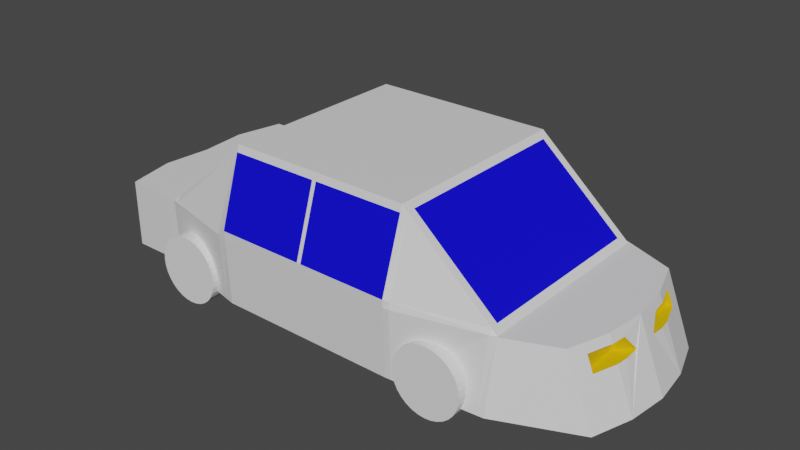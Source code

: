 # Source: Car.blend  (saved by Blender 3.3.6; exported with 4.5.12 LTS)
import bpy
from mathutils import Matrix  # noqa: F401  (used for matrix-valued properties, if any)

bpy.ops.wm.read_factory_settings(use_empty=True)
scene = bpy.context.scene
scene.name = 'Scene'

# ---- collections
col_collection = bpy.data.collections.new('Collection'); scene.collection.children.link(col_collection)

# ---- materials (node trees are filled in below, after node groups)
mat_material_001 = bpy.data.materials.new('Material.001')
mat_material_001.use_transparent_shadow = False
mat_material_002 = bpy.data.materials.new('Material.002')
mat_material_002.use_transparent_shadow = False
mat_material_004 = bpy.data.materials.new('Material.004')
mat_material_004.use_transparent_shadow = False
mat_material_003 = bpy.data.materials.new('Material.003')
mat_material_003.use_transparent_shadow = False

# ---- material node trees
mat_material_001.use_nodes = True; mat_material_001.node_tree.nodes.clear()
_N = mat_material_001.node_tree.nodes; _L = mat_material_001.node_tree.links
n0 = _N.new('ShaderNodeBsdfPrincipled'); n0.name = 'Principled BSDF'; n0.location = (10, 300)
n0.distribution = 'GGX'
n0.subsurface_method = 'RANDOM_WALK_SKIN'
n0.inputs[3].default_value = 1.45
n0.inputs[27].default_value = (0.0, 0.0, 0.0, 1.0)
n0.inputs[28].default_value = 1.0
n1 = _N.new('ShaderNodeOutputMaterial'); n1.name = 'Material Output'; n1.location = (300, 300)
_L.new(n0.outputs[0], n1.inputs[0])
n1.is_active_output = True
mat_material_002.use_nodes = True; mat_material_002.node_tree.nodes.clear()
_N = mat_material_002.node_tree.nodes; _L = mat_material_002.node_tree.links
n0 = _N.new('ShaderNodeBsdfPrincipled'); n0.name = 'Principled BSDF'; n0.location = (10, 300)
n0.distribution = 'GGX'
n0.subsurface_method = 'RANDOM_WALK_SKIN'
n0.inputs[0].default_value = (0.001496, 0.0, 0.8, 1.0)
n0.inputs[3].default_value = 1.45
n0.inputs[27].default_value = (0.0, 0.0, 0.0, 1.0)
n0.inputs[28].default_value = 1.0
n1 = _N.new('ShaderNodeOutputMaterial'); n1.name = 'Material Output'; n1.location = (300, 300)
_L.new(n0.outputs[0], n1.inputs[0])
n1.is_active_output = True
mat_material_004.use_nodes = True; mat_material_004.node_tree.nodes.clear()
_N = mat_material_004.node_tree.nodes; _L = mat_material_004.node_tree.links
n0 = _N.new('ShaderNodeBsdfPrincipled'); n0.name = 'Principled BSDF'; n0.location = (10, 300)
n0.distribution = 'GGX'
n0.subsurface_method = 'RANDOM_WALK_SKIN'
n0.inputs[0].default_value = (0.8, 0.5128, 0.0, 1.0)
n0.inputs[3].default_value = 1.45
n0.inputs[27].default_value = (0.0, 0.0, 0.0, 1.0)
n0.inputs[28].default_value = 1.0
n1 = _N.new('ShaderNodeOutputMaterial'); n1.name = 'Material Output'; n1.location = (300, 300)
_L.new(n0.outputs[0], n1.inputs[0])
n1.is_active_output = True
mat_material_003.use_nodes = True; mat_material_003.node_tree.nodes.clear()
_N = mat_material_003.node_tree.nodes; _L = mat_material_003.node_tree.links
n0 = _N.new('ShaderNodeBsdfPrincipled'); n0.name = 'Principled BSDF'; n0.location = (10, 300)
n0.distribution = 'GGX'
n0.subsurface_method = 'RANDOM_WALK_SKIN'
n0.inputs[0].default_value = (0.8, 0.01153, 0.0, 1.0)
n0.inputs[3].default_value = 1.45
n0.inputs[27].default_value = (0.0, 0.0, 0.0, 1.0)
n0.inputs[28].default_value = 1.0
n1 = _N.new('ShaderNodeOutputMaterial'); n1.name = 'Material Output'; n1.location = (300, 300)
_L.new(n0.outputs[0], n1.inputs[0])
n1.is_active_output = True

# ---- world
world_world = bpy.data.worlds.new('World'); scene.world = world_world
world_world.use_nodes = True; world_world.node_tree.nodes.clear()
_N = world_world.node_tree.nodes; _L = world_world.node_tree.links
n0 = _N.new('ShaderNodeOutputWorld'); n0.name = 'World Output'; n0.location = (300, 300)
n1 = _N.new('ShaderNodeBackground'); n1.name = 'Background'; n1.location = (10, 300)
n1.inputs[0].default_value = (0.05088, 0.05088, 0.05088, 1.0)
_L.new(n1.outputs[0], n0.inputs[0])
n0.is_active_output = True
world_world.color = (0.05088, 0.05088, 0.05088)
world_world.use_sun_shadow = False
world_world.sun_shadow_jitter_overblur = 0.0

# ---- meshes
me_cube_001 = bpy.data.meshes.new('Cube.001')
me_cube_001.from_pydata([(-1.761, 2.515, 3.414), (2.698, 0.6315, 0.2842), (-7.156, 2.515, 3.414), (2.698, 0.6315, 0.7439), (2.698, 1.626, 0.2842), (-9.917, 2.515, -1.0), (2.698, 1.626, 0.7439), (-9.917, 2.515, 1.0), (-7.156, 3.059, -1.0), (3.158, 0.6315, 0.2842), (-1.761, 3.059, -1.0), (1.0, 2.878, -1.0), (1.0, 2.515, 1.0), (-9.917, 0.0, -1.0), (-9.917, 0.0, 1.0), (1.0, 0.0, -1.0), (1.0, 0.0, 1.0), (-7.156, 0.0, 3.414), (-1.761, 0.0, 3.414), (-1.761, 0.0, -1.0), (-7.156, 0.0, -1.0), (-11.72, 0.0, 1.0), (-11.72, 2.515, 1.0), (-11.72, 2.515, -1.0), (2.454, 2.034, 1.0), (3.248, 2.034, -1.0), (3.766, 0.0, -1.0), (-11.91, 0.0, -1.0), (2.972, 0.0, 1.0), (-9.917, 2.572, 1.0), (1.0, 2.553, 1.0), (-7.156, 3.131, 0.9953), (-1.761, 3.131, 0.9953), (-11.91, 0.0, 1.0), (-9.917, 1.258, 1.0), (1.0, 1.58, -1.0), (-9.917, 1.258, -1.0), (1.0, 2.316, 1.0), (-7.156, 1.53, -1.0), (-1.761, 1.53, -1.0), (-1.761, 2.316, 3.414), (-7.156, 1.258, 3.414), (-11.72, 1.258, 1.0), (3.627, 1.017, -1.0), (-12.04, 1.258, -1.0), (2.713, 1.017, 1.0), (2.834, 1.017, 1.0), (-12.04, 1.258, 1.0), (-7.426, 3.006, -1.0), (-7.426, 2.515, 3.178), (-7.426, 0.0, 3.178), (-7.426, 0.0, -1.0), (-7.426, 3.103, 1.0), (-7.426, 2.306, 3.178), (-7.426, 1.503, -1.0), (-9.716, 2.555, -1.0), (-9.716, 0.0, -1.0), (-9.716, 1.277, -1.0), (-9.716, 2.515, 1.176), (-9.716, 0.0, 1.176), (-9.716, 2.615, 1.0), (-9.716, 2.306, 1.176), (-1.589, 0.0, -1.0), (-1.589, 2.515, 3.263), (-1.589, 3.048, -1.0), (-1.589, 0.0, 3.263), (-1.589, 3.122, 1.0), (-1.589, 1.533, -1.0), (-1.589, 2.316, 3.263), (0.8198, 2.515, 1.158), (0.8198, 0.0, 1.158), (0.8198, 2.592, 1.0), (0.8198, 2.316, 1.158), (0.8198, 0.0, -1.0), (0.8198, 2.89, -1.0), (0.8198, 1.577, -1.0), (-4.399, 0.0, -1.0), (-4.519, 0.0, -1.0), (-4.519, 0.0, 3.414), (-4.399, 0.0, 3.414), (-4.519, 2.515, 3.414), (-4.399, 2.515, 3.414), (-4.399, 3.059, -1.0), (-4.519, 3.059, -1.0), (-4.519, 3.131, 0.9953), (-4.399, 3.131, 0.9953), (-4.399, 1.53, -1.0), (-4.519, 1.53, -1.0), (-4.519, 1.61, 3.414), (-4.399, 1.963, 3.414), (-9.917, 2.52, 1.0), (1.0, 2.518, 1.0), (-7.156, 2.569, 3.212), (-1.761, 2.569, 3.212), (-11.77, 0.0, 1.0), (2.723, 1.017, 1.0), (-11.75, 1.258, 1.0), (-7.426, 2.564, 2.996), (-9.716, 2.524, 1.161), (-1.589, 2.566, 3.074), (0.8198, 2.522, 1.144), (-4.519, 2.569, 3.212), (-4.399, 2.569, 3.212), (-9.917, 2.567, 1.0), (1.0, 2.55, 1.0), (-7.156, 3.135, 1.209), (-1.761, 3.135, 1.209), (-11.86, 0.0, 1.0), (2.823, 1.017, 1.0), (-12.01, 1.258, 1.0), (-7.426, 3.053, 1.184), (-9.716, 2.607, 1.015), (-1.589, 3.071, 1.191), (0.8198, 2.586, 1.013), (-4.519, 3.135, 1.209), (-4.399, 3.135, 1.209), (3.158, 0.7229, 0.2842), (2.988, 0.6315, 0.7439), (3.158, 0.3366, 0.3156), (3.118, 1.017, 0.2842), (2.935, 1.017, 0.7439), (2.708, 1.626, 0.7439), (2.89, 1.626, 0.2842)], [], [(100, 69, 12, 91), (54, 38, 20, 51), (68, 40, 18, 65), (88, 41, 17, 78), (86, 39, 19, 76), (61, 34, 14, 59), (75, 35, 15, 73), (36, 13, 27, 44), (97, 49, 2, 92), (102, 81, 0, 93), (96, 42, 22), (95, 45, 28), (91, 12, 24), (37, 16, 28, 45), (34, 7, 22, 42), (35, 11, 25, 43), (29, 5, 23, 22), (22, 103, 29), (11, 30, 24, 25), (120, 46, 28, 26, 43, 119, 116, 118, 117), (44, 47, 22, 23), (82, 85, 32, 10), (48, 52, 31, 8), (74, 71, 30, 11), (27, 33, 47, 44), (119, 43, 25, 24, 46, 120, 121, 122), (15, 35, 43, 26), (14, 34, 42, 21), (12, 37, 45, 24), (24, 45, 95), (94, 21, 42, 96), (5, 36, 44, 23), (74, 11, 35, 75), (58, 7, 34, 61), (82, 10, 39, 86), (80, 2, 41, 88), (63, 0, 40, 68), (48, 8, 38, 54), (55, 48, 54, 57), (2, 49, 53, 41), (55, 60, 52, 48), (98, 58, 49, 97), (41, 53, 50, 17), (57, 54, 51, 56), (36, 57, 56, 13), (90, 7, 58, 98), (5, 29, 60, 55), (5, 55, 57, 36), (49, 58, 61, 53), (53, 61, 59, 50), (69, 63, 68, 72), (10, 64, 67, 39), (10, 32, 66, 64), (39, 67, 62, 19), (72, 68, 65, 70), (93, 0, 63, 99), (37, 72, 70, 16), (12, 69, 72, 37), (64, 74, 75, 67), (64, 66, 71, 74), (67, 75, 73, 62), (99, 63, 69, 100), (0, 81, 89, 40), (81, 80, 88, 89), (8, 83, 87, 38), (83, 82, 86, 87), (8, 31, 84, 83), (83, 84, 85, 82), (92, 2, 80, 101), (101, 80, 81, 102), (38, 87, 77, 20), (87, 86, 76, 77), (40, 89, 79, 18), (89, 88, 78, 79), (114, 101, 102, 115), (105, 92, 101, 114), (112, 99, 100, 113), (106, 93, 99, 112), (103, 90, 98, 111), (111, 98, 97, 110), (107, 94, 96, 109), (24, 95, 108), (22, 7, 90), (104, 91, 24), (108, 95, 28), (109, 96, 22), (115, 102, 93, 106), (110, 97, 92, 105), (113, 100, 91, 104), (71, 113, 104, 30), (52, 110, 105, 31), (85, 115, 106, 32), (47, 109, 22), (46, 108, 28), (30, 104, 24), (24, 108, 46), (33, 107, 109, 47), (60, 111, 110, 52), (29, 103, 111, 60), (32, 106, 112, 66), (66, 112, 113, 71), (31, 105, 114, 84), (84, 114, 115, 85), (22, 90, 103), (3, 1, 4, 6), (121, 6, 4, 122), (118, 116, 9), (3, 117, 118, 9, 1), (122, 4, 1, 9, 116, 119), (120, 117, 3, 6, 121)])
me_cube_001.polygons.foreach_set('material_index', [0, 0, 0, 0, 0, 0, 0, 0, 0, 0, 0, 0, 0, 0, 0, 0, 0, 0, 0, 0, 0, 0, 0, 0, 0, 0, 0, 0, 0, 0, 0, 0, 0, 0, 0, 0, 0, 0, 0, 0, 0, 0, 0, 0, 0, 0, 0, 0, 0, 1, 0, 0, 0, 0, 1, 0, 0, 0, 0, 0, 0, 0, 0, 0, 0, 0, 0, 0, 0, 0, 0, 0, 0, 0, 0, 1, 0, 0, 0, 0, 0, 0, 0, 0, 0, 0, 1, 0, 0, 0, 0, 0, 0, 0, 0, 0, 0, 0, 0, 0, 0, 0, 0, 0, 2, 2, 2, 2, 2, 2])
_uv = me_cube_001.uv_layers.new(name='UVMap')
_uv.uv.foreach_set('vector', [0.6243, 0.4946, 0.625, 0.4946, 0.625, 0.5, 0.625, 0.5, 0.2002, 0.5625, 0.2083, 0.5625, 0.2083, 0.625, 0.2002, 0.625, 0.7031, 0.5625, 0.7083, 0.5625, 0.7083, 0.625, 0.7031, 0.625, 0.7639, 0.5625, 0.7917, 0.5625, 0.7917, 0.625, 0.7639, 0.625, 0.2639, 0.5625, 0.2917, 0.5625, 0.2917, 0.625, 0.2639, 0.625, 0.8689, 0.5625, 0.875, 0.5625, 0.875, 0.625, 0.8689, 0.625, 0.3696, 0.5625, 0.375, 0.5625, 0.375, 0.625, 0.3696, 0.625, 0.125, 0.5625, 0.125, 0.625, 0.125, 0.625, 0.125, 0.5625, 0.6147, 0.3252, 0.625, 0.3252, 0.625, 0.3333, 0.6136, 0.3333, 0.6136, 0.3889, 0.625, 0.3889, 0.625, 0.4167, 0.6136, 0.4167, 0.625, 0.1875, 0.625, 0.1875, 0.625, 0.25, 0.625, 0.5625, 0.625, 0.5625, 0.625, 0.625, 0.625, 0.5, 0.625, 0.5, 0.625, 0.5, 0.625, 0.5625, 0.625, 0.625, 0.625, 0.625, 0.625, 0.5625, 0.875, 0.5625, 0.875, 0.5, 0.875, 0.5, 0.875, 0.5625, 0.375, 0.5625, 0.375, 0.5, 0.375, 0.5, 0.375, 0.5625, 0.625, 0.25, 0.375, 0.25, 0.375, 0.25, 0.625, 0.25, 0.625, 0.25, 0.625, 0.25, 0.625, 0.25, 0.375, 0.5, 0.625, 0.5, 0.625, 0.5, 0.375, 0.5, 0.593, 0.5625, 0.625, 0.5625, 0.625, 0.625, 0.375, 0.625, 0.375, 0.5625, 0.5355, 0.5625, 0.5355, 0.5806, 0.5395, 0.5862, 0.593, 0.5862, 0.375, 0.1875, 0.625, 0.1875, 0.625, 0.25, 0.375, 0.25, 0.375, 0.3889, 0.4883, 0.3889, 0.4883, 0.4167, 0.375, 0.4167, 0.375, 0.3252, 0.5016, 0.3252, 0.4883, 0.3333, 0.375, 0.3333, 0.375, 0.4946, 0.6161, 0.4946, 0.625, 0.5, 0.375, 0.5, 0.375, 0.125, 0.625, 0.125, 0.625, 0.1875, 0.375, 0.1875, 0.5355, 0.5625, 0.375, 0.5625, 0.375, 0.5, 0.625, 0.5, 0.625, 0.5625, 0.593, 0.5625, 0.593, 0.5251, 0.5355, 0.5251, 0.375, 0.625, 0.375, 0.5625, 0.375, 0.5625, 0.375, 0.625, 0.875, 0.625, 0.875, 0.5625, 0.875, 0.5625, 0.875, 0.625, 0.625, 0.5, 0.625, 0.5625, 0.625, 0.5625, 0.625, 0.5, 0.625, 0.5, 0.625, 0.5, 0.625, 0.5, 0.625, 0.125, 0.625, 0.125, 0.625, 0.1875, 0.625, 0.1875, 0.125, 0.5, 0.125, 0.5625, 0.125, 0.5625, 0.125, 0.5, 0.3696, 0.5, 0.375, 0.5, 0.375, 0.5625, 0.3696, 0.5625, 0.8689, 0.5, 0.875, 0.5, 0.875, 0.5625, 0.8689, 0.5625, 0.2639, 0.5, 0.2917, 0.5, 0.2917, 0.5625, 0.2639, 0.5625, 0.7639, 0.5, 0.7917, 0.5, 0.7917, 0.5625, 0.7639, 0.5625, 0.7031, 0.5, 0.7083, 0.5, 0.7083, 0.5625, 0.7031, 0.5625, 0.2002, 0.5, 0.2083, 0.5, 0.2083, 0.5625, 0.2002, 0.5625, 0.1311, 0.5, 0.2002, 0.5, 0.2002, 0.5625, 0.1311, 0.5625, 0.7917, 0.5, 0.7998, 0.5, 0.7998, 0.5625, 0.7917, 0.5625, 0.375, 0.2561, 0.615, 0.2561, 0.5016, 0.3252, 0.375, 0.3252, 0.6242, 0.2561, 0.625, 0.2561, 0.625, 0.3252, 0.6147, 0.3252, 0.7917, 0.5625, 0.7998, 0.5625, 0.7998, 0.625, 0.7917, 0.625, 0.1311, 0.5625, 0.2002, 0.5625, 0.2002, 0.625, 0.1311, 0.625, 0.125, 0.5625, 0.1311, 0.5625, 0.1311, 0.625, 0.125, 0.625, 0.625, 0.25, 0.625, 0.25, 0.625, 0.2561, 0.6242, 0.2561, 0.375, 0.25, 0.625, 0.25, 0.615, 0.2561, 0.375, 0.2561, 0.125, 0.5, 0.1311, 0.5, 0.1311, 0.5625, 0.125, 0.5625, 0.7998, 0.5, 0.8689, 0.5, 0.8689, 0.5625, 0.7998, 0.5625, 0.7998, 0.5625, 0.8689, 0.5625, 0.8689, 0.625, 0.7998, 0.625, 0.6304, 0.5, 0.7031, 0.5, 0.7031, 0.5625, 0.6304, 0.5625, 0.2917, 0.5, 0.2969, 0.5, 0.2969, 0.5625, 0.2917, 0.5625, 0.375, 0.4167, 0.4883, 0.4167, 0.4968, 0.4219, 0.375, 0.4219, 0.2917, 0.5625, 0.2969, 0.5625, 0.2969, 0.625, 0.2917, 0.625, 0.6304, 0.5625, 0.7031, 0.5625, 0.7031, 0.625, 0.6304, 0.625, 0.6136, 0.4167, 0.625, 0.4167, 0.625, 0.4219, 0.6143, 0.4219, 0.625, 0.5625, 0.6304, 0.5625, 0.6304, 0.625, 0.625, 0.625, 0.625, 0.5, 0.6304, 0.5, 0.6304, 0.5625, 0.625, 0.5625, 0.2969, 0.5, 0.3696, 0.5, 0.3696, 0.5625, 0.2969, 0.5625, 0.375, 0.4219, 0.4968, 0.4219, 0.6161, 0.4946, 0.375, 0.4946, 0.2969, 0.5625, 0.3696, 0.5625, 0.3696, 0.625, 0.2969, 0.625, 0.6143, 0.4219, 0.625, 0.4219, 0.625, 0.4946, 0.6243, 0.4946, 0.7083, 0.5, 0.7361, 0.5, 0.7361, 0.5625, 0.7083, 0.5625, 0.7361, 0.5, 0.7639, 0.5, 0.7639, 0.5625, 0.7361, 0.5625, 0.2083, 0.5, 0.2361, 0.5, 0.2361, 0.5625, 0.2083, 0.5625, 0.2361, 0.5, 0.2639, 0.5, 0.2639, 0.5625, 0.2361, 0.5625, 0.375, 0.3333, 0.4883, 0.3333, 0.4883, 0.3611, 0.375, 0.3611, 0.375, 0.3611, 0.4883, 0.3611, 0.4883, 0.3889, 0.375, 0.3889, 0.6136, 0.3333, 0.625, 0.3333, 0.625, 0.3611, 0.6136, 0.3611, 0.6136, 0.3611, 0.625, 0.3611, 0.625, 0.3889, 0.6136, 0.3889, 0.2083, 0.5625, 0.2361, 0.5625, 0.2361, 0.625, 0.2083, 0.625, 0.2361, 0.5625, 0.2639, 0.5625, 0.2639, 0.625, 0.2361, 0.625, 0.7083, 0.5625, 0.7361, 0.5625, 0.7361, 0.625, 0.7083, 0.625, 0.7361, 0.5625, 0.7639, 0.5625, 0.7639, 0.625, 0.7361, 0.625, 0.4998, 0.3611, 0.6136, 0.3611, 0.6136, 0.3889, 0.4998, 0.3889, 0.4998, 0.3333, 0.6136, 0.3333, 0.6136, 0.3611, 0.4998, 0.3611, 0.5076, 0.4219, 0.6143, 0.4219, 0.6243, 0.4946, 0.6168, 0.4946, 0.4998, 0.4167, 0.6136, 0.4167, 0.6143, 0.4219, 0.5076, 0.4219, 0.625, 0.25, 0.625, 0.25, 0.6242, 0.2561, 0.6159, 0.2561, 0.6159, 0.2561, 0.6242, 0.2561, 0.6147, 0.3252, 0.512, 0.3252, 0.625, 0.125, 0.625, 0.125, 0.625, 0.1875, 0.625, 0.1875, 0.625, 0.5, 0.625, 0.5, 0.625, 0.5, 0.625, 0.25, 0.625, 0.25, 0.625, 0.25, 0.625, 0.5, 0.625, 0.5, 0.625, 0.5, 0.625, 0.5625, 0.625, 0.5625, 0.625, 0.625, 0.625, 0.1875, 0.625, 0.1875, 0.625, 0.25, 0.4998, 0.3889, 0.6136, 0.3889, 0.6136, 0.4167, 0.4998, 0.4167, 0.512, 0.3252, 0.6147, 0.3252, 0.6136, 0.3333, 0.4998, 0.3333, 0.6168, 0.4946, 0.6243, 0.4946, 0.625, 0.5, 0.625, 0.5, 0.6161, 0.4946, 0.6168, 0.4946, 0.625, 0.5, 0.625, 0.5, 0.5016, 0.3252, 0.512, 0.3252, 0.4998, 0.3333, 0.4883, 0.3333, 0.4883, 0.3889, 0.4998, 0.3889, 0.4998, 0.4167, 0.4883, 0.4167, 0.625, 0.1875, 0.625, 0.1875, 0.625, 0.25, 0.625, 0.5625, 0.625, 0.5625, 0.625, 0.625, 0.625, 0.5, 0.625, 0.5, 0.625, 0.5, 0.625, 0.5, 0.625, 0.5, 0.625, 0.5, 0.625, 0.125, 0.625, 0.125, 0.625, 0.1875, 0.625, 0.1875, 0.615, 0.2561, 0.6159, 0.2561, 0.512, 0.3252, 0.5016, 0.3252, 0.625, 0.25, 0.625, 0.25, 0.6159, 0.2561, 0.615, 0.2561, 0.4883, 0.4167, 0.4998, 0.4167, 0.5076, 0.4219, 0.4968, 0.4219, 0.4968, 0.4219, 0.5076, 0.4219, 0.6168, 0.4946, 0.6161, 0.4946, 0.4883, 0.3333, 0.4998, 0.3333, 0.4998, 0.3611, 0.4883, 0.3611, 0.4883, 0.3611, 0.4998, 0.3611, 0.4998, 0.3889, 0.4883, 0.3889, 0.625, 0.25, 0.625, 0.25, 0.625, 0.25, 0.625, 0.0, 0.375, 0.0, 0.375, 0.25, 0.625, 0.25, 0.625, 0.2553, 0.625, 0.25, 0.375, 0.25, 0.375, 0.3545, 0.3921, 0.75, 0.375, 0.727, 0.375, 0.75, 0.625, 1.0, 0.625, 0.8425, 0.3921, 0.75, 0.375, 0.75, 0.375, 1.0, 0.2295, 0.5, 0.125, 0.5, 0.125, 0.75, 0.375, 0.75, 0.375, 0.727, 0.3532, 0.653, 0.7461, 0.653, 0.7175, 0.75, 0.875, 0.75, 0.875, 0.5, 0.8697, 0.5])
me_cube_001.materials.append(mat_material_001)
me_cube_001.materials.append(mat_material_002)
me_cube_001.materials.append(mat_material_004)
me_cube_001.update()
me_cylinder = bpy.data.meshes.new('Cylinder')
me_cylinder.from_pydata([(0.0, 1.0, -1.0), (0.0, 1.0, 1.0), (0.1951, 0.9808, -1.0), (0.1951, 0.9808, 1.0), (0.3827, 0.9239, -1.0), (0.3827, 0.9239, 1.0), (0.5556, 0.8315, -1.0), (0.5556, 0.8315, 1.0), (0.7071, 0.7071, -1.0), (0.7071, 0.7071, 1.0), (0.8315, 0.5556, -1.0), (0.8315, 0.5556, 1.0), (0.9239, 0.3827, -1.0), (0.9239, 0.3827, 1.0), (0.9808, 0.1951, -1.0), (0.9808, 0.1951, 1.0), (1.0, 0.0, -1.0), (1.0, 0.0, 1.0), (0.9808, -0.1951, -1.0), (0.9808, -0.1951, 1.0), (0.9239, -0.3827, -1.0), (0.9239, -0.3827, 1.0), (0.8315, -0.5556, -1.0), (0.8315, -0.5556, 1.0), (0.7071, -0.7071, -1.0), (0.7071, -0.7071, 1.0), (0.5556, -0.8315, -1.0), (0.5556, -0.8315, 1.0), (0.3827, -0.9239, -1.0), (0.3827, -0.9239, 1.0), (0.1951, -0.9808, -1.0), (0.1951, -0.9808, 1.0), (0.0, -1.0, -1.0), (0.0, -1.0, 1.0), (-0.1951, -0.9808, -1.0), (-0.1951, -0.9808, 1.0), (-0.3827, -0.9239, -1.0), (-0.3827, -0.9239, 1.0), (-0.5556, -0.8315, -1.0), (-0.5556, -0.8315, 1.0), (-0.7071, -0.7071, -1.0), (-0.7071, -0.7071, 1.0), (-0.8315, -0.5556, -1.0), (-0.8315, -0.5556, 1.0), (-0.9239, -0.3827, -1.0), (-0.9239, -0.3827, 1.0), (-0.9808, -0.1951, -1.0), (-0.9808, -0.1951, 1.0), (-1.0, 0.0, -1.0), (-1.0, 0.0, 1.0), (-0.9808, 0.1951, -1.0), (-0.9808, 0.1951, 1.0), (-0.9239, 0.3827, -1.0), (-0.9239, 0.3827, 1.0), (-0.8315, 0.5556, -1.0), (-0.8315, 0.5556, 1.0), (-0.7071, 0.7071, -1.0), (-0.7071, 0.7071, 1.0), (-0.5556, 0.8315, -1.0), (-0.5556, 0.8315, 1.0), (-0.3827, 0.9239, -1.0), (-0.3827, 0.9239, 1.0), (-0.1951, 0.9808, -1.0), (-0.1951, 0.9808, 1.0)], [], [(0, 1, 3, 2), (2, 3, 5, 4), (4, 5, 7, 6), (6, 7, 9, 8), (8, 9, 11, 10), (10, 11, 13, 12), (12, 13, 15, 14), (14, 15, 17, 16), (16, 17, 19, 18), (18, 19, 21, 20), (20, 21, 23, 22), (22, 23, 25, 24), (24, 25, 27, 26), (26, 27, 29, 28), (28, 29, 31, 30), (30, 31, 33, 32), (32, 33, 35, 34), (34, 35, 37, 36), (36, 37, 39, 38), (38, 39, 41, 40), (40, 41, 43, 42), (42, 43, 45, 44), (44, 45, 47, 46), (46, 47, 49, 48), (48, 49, 51, 50), (50, 51, 53, 52), (52, 53, 55, 54), (54, 55, 57, 56), (56, 57, 59, 58), (58, 59, 61, 60), (3, 1, 63, 61, 59, 57, 55, 53, 51, 49, 47, 45, 43, 41, 39, 37, 35, 33, 31, 29, 27, 25, 23, 21, 19, 17, 15, 13, 11, 9, 7, 5), (60, 61, 63, 62), (62, 63, 1, 0), (0, 2, 4, 6, 8, 10, 12, 14, 16, 18, 20, 22, 24, 26, 28, 30, 32, 34, 36, 38, 40, 42, 44, 46, 48, 50, 52, 54, 56, 58, 60, 62)])
_uv = me_cylinder.uv_layers.new(name='UVMap')
_uv.uv.foreach_set('vector', [1.0, 0.5, 1.0, 1.0, 0.9688, 1.0, 0.9688, 0.5, 0.9688, 0.5, 0.9688, 1.0, 0.9375, 1.0, 0.9375, 0.5, 0.9375, 0.5, 0.9375, 1.0, 0.9062, 1.0, 0.9062, 0.5, 0.9062, 0.5, 0.9062, 1.0, 0.875, 1.0, 0.875, 0.5, 0.875, 0.5, 0.875, 1.0, 0.8438, 1.0, 0.8438, 0.5, 0.8438, 0.5, 0.8438, 1.0, 0.8125, 1.0, 0.8125, 0.5, 0.8125, 0.5, 0.8125, 1.0, 0.7812, 1.0, 0.7812, 0.5, 0.7812, 0.5, 0.7812, 1.0, 0.75, 1.0, 0.75, 0.5, 0.75, 0.5, 0.75, 1.0, 0.7188, 1.0, 0.7188, 0.5, 0.7188, 0.5, 0.7188, 1.0, 0.6875, 1.0, 0.6875, 0.5, 0.6875, 0.5, 0.6875, 1.0, 0.6562, 1.0, 0.6562, 0.5, 0.6562, 0.5, 0.6562, 1.0, 0.625, 1.0, 0.625, 0.5, 0.625, 0.5, 0.625, 1.0, 0.5938, 1.0, 0.5938, 0.5, 0.5938, 0.5, 0.5938, 1.0, 0.5625, 1.0, 0.5625, 0.5, 0.5625, 0.5, 0.5625, 1.0, 0.5312, 1.0, 0.5312, 0.5, 0.5312, 0.5, 0.5312, 1.0, 0.5, 1.0, 0.5, 0.5, 0.5, 0.5, 0.5, 1.0, 0.4688, 1.0, 0.4688, 0.5, 0.4688, 0.5, 0.4688, 1.0, 0.4375, 1.0, 0.4375, 0.5, 0.4375, 0.5, 0.4375, 1.0, 0.4062, 1.0, 0.4062, 0.5, 0.4062, 0.5, 0.4062, 1.0, 0.375, 1.0, 0.375, 0.5, 0.375, 0.5, 0.375, 1.0, 0.3438, 1.0, 0.3438, 0.5, 0.3438, 0.5, 0.3438, 1.0, 0.3125, 1.0, 0.3125, 0.5, 0.3125, 0.5, 0.3125, 1.0, 0.2812, 1.0, 0.2812, 0.5, 0.2812, 0.5, 0.2812, 1.0, 0.25, 1.0, 0.25, 0.5, 0.25, 0.5, 0.25, 1.0, 0.2188, 1.0, 0.2188, 0.5, 0.2188, 0.5, 0.2188, 1.0, 0.1875, 1.0, 0.1875, 0.5, 0.1875, 0.5, 0.1875, 1.0, 0.1562, 1.0, 0.1562, 0.5, 0.1562, 0.5, 0.1562, 1.0, 0.125, 1.0, 0.125, 0.5, 0.125, 0.5, 0.125, 1.0, 0.09375, 1.0, 0.09375, 0.5, 0.09375, 0.5, 0.09375, 1.0, 0.0625, 1.0, 0.0625, 0.5, 0.2968, 0.4854, 0.25, 0.49, 0.2032, 0.4854, 0.1582, 0.4717, 0.1167, 0.4496, 0.08029, 0.4197, 0.05045, 0.3833, 0.02827, 0.3418, 0.01461, 0.2968, 0.01, 0.25, 0.01461, 0.2032, 0.02827, 0.1582, 0.05045, 0.1167, 0.08029, 0.08029, 0.1167, 0.05045, 0.1582, 0.02827, 0.2032, 0.01461, 0.25, 0.01, 0.2968, 0.01461, 0.3418, 0.02827, 0.3833, 0.05045, 0.4197, 0.08029, 0.4496, 0.1167, 0.4717, 0.1582, 0.4854, 0.2032, 0.49, 0.25, 0.4854, 0.2968, 0.4717, 0.3418, 0.4496, 0.3833, 0.4197, 0.4197, 0.3833, 0.4496, 0.3418, 0.4717, 0.0625, 0.5, 0.0625, 1.0, 0.03125, 1.0, 0.03125, 0.5, 0.03125, 0.5, 0.03125, 1.0, 0.0, 1.0, 0.0, 0.5, 0.75, 0.49, 0.7968, 0.4854, 0.8418, 0.4717, 0.8833, 0.4496, 0.9197, 0.4197, 0.9496, 0.3833, 0.9717, 0.3418, 0.9854, 0.2968, 0.99, 0.25, 0.9854, 0.2032, 0.9717, 0.1582, 0.9496, 0.1167, 0.9197, 0.08029, 0.8833, 0.05045, 0.8418, 0.02827, 0.7968, 0.01461, 0.75, 0.01, 0.7032, 0.01461, 0.6582, 0.02827, 0.6167, 0.05045, 0.5803, 0.08029, 0.5504, 0.1167, 0.5283, 0.1582, 0.5146, 0.2032, 0.51, 0.25, 0.5146, 0.2968, 0.5283, 0.3418, 0.5504, 0.3833, 0.5803, 0.4197, 0.6167, 0.4496, 0.6582, 0.4717, 0.7032, 0.4854])
me_cylinder.update()
me_cylinder_001 = bpy.data.meshes.new('Cylinder.001')
me_cylinder_001.from_pydata([(0.0, 1.0, -1.0), (0.0, 1.0, 1.0), (0.1951, 0.9808, -1.0), (0.1951, 0.9808, 1.0), (0.3827, 0.9239, -1.0), (0.3827, 0.9239, 1.0), (0.5556, 0.8315, -1.0), (0.5556, 0.8315, 1.0), (0.7071, 0.7071, -1.0), (0.7071, 0.7071, 1.0), (0.8315, 0.5556, -1.0), (0.8315, 0.5556, 1.0), (0.9239, 0.3827, -1.0), (0.9239, 0.3827, 1.0), (0.9808, 0.1951, -1.0), (0.9808, 0.1951, 1.0), (1.0, 0.0, -1.0), (1.0, 0.0, 1.0), (0.9808, -0.1951, -1.0), (0.9808, -0.1951, 1.0), (0.9239, -0.3827, -1.0), (0.9239, -0.3827, 1.0), (0.8315, -0.5556, -1.0), (0.8315, -0.5556, 1.0), (0.7071, -0.7071, -1.0), (0.7071, -0.7071, 1.0), (0.5556, -0.8315, -1.0), (0.5556, -0.8315, 1.0), (0.3827, -0.9239, -1.0), (0.3827, -0.9239, 1.0), (0.1951, -0.9808, -1.0), (0.1951, -0.9808, 1.0), (0.0, -1.0, -1.0), (0.0, -1.0, 1.0), (-0.1951, -0.9808, -1.0), (-0.1951, -0.9808, 1.0), (-0.3827, -0.9239, -1.0), (-0.3827, -0.9239, 1.0), (-0.5556, -0.8315, -1.0), (-0.5556, -0.8315, 1.0), (-0.7071, -0.7071, -1.0), (-0.7071, -0.7071, 1.0), (-0.8315, -0.5556, -1.0), (-0.8315, -0.5556, 1.0), (-0.9239, -0.3827, -1.0), (-0.9239, -0.3827, 1.0), (-0.9808, -0.1951, -1.0), (-0.9808, -0.1951, 1.0), (-1.0, 0.0, -1.0), (-1.0, 0.0, 1.0), (-0.9808, 0.1951, -1.0), (-0.9808, 0.1951, 1.0), (-0.9239, 0.3827, -1.0), (-0.9239, 0.3827, 1.0), (-0.8315, 0.5556, -1.0), (-0.8315, 0.5556, 1.0), (-0.7071, 0.7071, -1.0), (-0.7071, 0.7071, 1.0), (-0.5556, 0.8315, -1.0), (-0.5556, 0.8315, 1.0), (-0.3827, 0.9239, -1.0), (-0.3827, 0.9239, 1.0), (-0.1951, 0.9808, -1.0), (-0.1951, 0.9808, 1.0)], [], [(0, 1, 3, 2), (2, 3, 5, 4), (4, 5, 7, 6), (6, 7, 9, 8), (8, 9, 11, 10), (10, 11, 13, 12), (12, 13, 15, 14), (14, 15, 17, 16), (16, 17, 19, 18), (18, 19, 21, 20), (20, 21, 23, 22), (22, 23, 25, 24), (24, 25, 27, 26), (26, 27, 29, 28), (28, 29, 31, 30), (30, 31, 33, 32), (32, 33, 35, 34), (34, 35, 37, 36), (36, 37, 39, 38), (38, 39, 41, 40), (40, 41, 43, 42), (42, 43, 45, 44), (44, 45, 47, 46), (46, 47, 49, 48), (48, 49, 51, 50), (50, 51, 53, 52), (52, 53, 55, 54), (54, 55, 57, 56), (56, 57, 59, 58), (58, 59, 61, 60), (3, 1, 63, 61, 59, 57, 55, 53, 51, 49, 47, 45, 43, 41, 39, 37, 35, 33, 31, 29, 27, 25, 23, 21, 19, 17, 15, 13, 11, 9, 7, 5), (60, 61, 63, 62), (62, 63, 1, 0), (0, 2, 4, 6, 8, 10, 12, 14, 16, 18, 20, 22, 24, 26, 28, 30, 32, 34, 36, 38, 40, 42, 44, 46, 48, 50, 52, 54, 56, 58, 60, 62)])
_uv = me_cylinder_001.uv_layers.new(name='UVMap')
_uv.uv.foreach_set('vector', [1.0, 0.5, 1.0, 1.0, 0.9688, 1.0, 0.9688, 0.5, 0.9688, 0.5, 0.9688, 1.0, 0.9375, 1.0, 0.9375, 0.5, 0.9375, 0.5, 0.9375, 1.0, 0.9062, 1.0, 0.9062, 0.5, 0.9062, 0.5, 0.9062, 1.0, 0.875, 1.0, 0.875, 0.5, 0.875, 0.5, 0.875, 1.0, 0.8438, 1.0, 0.8438, 0.5, 0.8438, 0.5, 0.8438, 1.0, 0.8125, 1.0, 0.8125, 0.5, 0.8125, 0.5, 0.8125, 1.0, 0.7812, 1.0, 0.7812, 0.5, 0.7812, 0.5, 0.7812, 1.0, 0.75, 1.0, 0.75, 0.5, 0.75, 0.5, 0.75, 1.0, 0.7188, 1.0, 0.7188, 0.5, 0.7188, 0.5, 0.7188, 1.0, 0.6875, 1.0, 0.6875, 0.5, 0.6875, 0.5, 0.6875, 1.0, 0.6562, 1.0, 0.6562, 0.5, 0.6562, 0.5, 0.6562, 1.0, 0.625, 1.0, 0.625, 0.5, 0.625, 0.5, 0.625, 1.0, 0.5938, 1.0, 0.5938, 0.5, 0.5938, 0.5, 0.5938, 1.0, 0.5625, 1.0, 0.5625, 0.5, 0.5625, 0.5, 0.5625, 1.0, 0.5312, 1.0, 0.5312, 0.5, 0.5312, 0.5, 0.5312, 1.0, 0.5, 1.0, 0.5, 0.5, 0.5, 0.5, 0.5, 1.0, 0.4688, 1.0, 0.4688, 0.5, 0.4688, 0.5, 0.4688, 1.0, 0.4375, 1.0, 0.4375, 0.5, 0.4375, 0.5, 0.4375, 1.0, 0.4062, 1.0, 0.4062, 0.5, 0.4062, 0.5, 0.4062, 1.0, 0.375, 1.0, 0.375, 0.5, 0.375, 0.5, 0.375, 1.0, 0.3438, 1.0, 0.3438, 0.5, 0.3438, 0.5, 0.3438, 1.0, 0.3125, 1.0, 0.3125, 0.5, 0.3125, 0.5, 0.3125, 1.0, 0.2812, 1.0, 0.2812, 0.5, 0.2812, 0.5, 0.2812, 1.0, 0.25, 1.0, 0.25, 0.5, 0.25, 0.5, 0.25, 1.0, 0.2188, 1.0, 0.2188, 0.5, 0.2188, 0.5, 0.2188, 1.0, 0.1875, 1.0, 0.1875, 0.5, 0.1875, 0.5, 0.1875, 1.0, 0.1562, 1.0, 0.1562, 0.5, 0.1562, 0.5, 0.1562, 1.0, 0.125, 1.0, 0.125, 0.5, 0.125, 0.5, 0.125, 1.0, 0.09375, 1.0, 0.09375, 0.5, 0.09375, 0.5, 0.09375, 1.0, 0.0625, 1.0, 0.0625, 0.5, 0.2968, 0.4854, 0.25, 0.49, 0.2032, 0.4854, 0.1582, 0.4717, 0.1167, 0.4496, 0.08029, 0.4197, 0.05045, 0.3833, 0.02827, 0.3418, 0.01461, 0.2968, 0.01, 0.25, 0.01461, 0.2032, 0.02827, 0.1582, 0.05045, 0.1167, 0.08029, 0.08029, 0.1167, 0.05045, 0.1582, 0.02827, 0.2032, 0.01461, 0.25, 0.01, 0.2968, 0.01461, 0.3418, 0.02827, 0.3833, 0.05045, 0.4197, 0.08029, 0.4496, 0.1167, 0.4717, 0.1582, 0.4854, 0.2032, 0.49, 0.25, 0.4854, 0.2968, 0.4717, 0.3418, 0.4496, 0.3833, 0.4197, 0.4197, 0.3833, 0.4496, 0.3418, 0.4717, 0.0625, 0.5, 0.0625, 1.0, 0.03125, 1.0, 0.03125, 0.5, 0.03125, 0.5, 0.03125, 1.0, 0.0, 1.0, 0.0, 0.5, 0.75, 0.49, 0.7968, 0.4854, 0.8418, 0.4717, 0.8833, 0.4496, 0.9197, 0.4197, 0.9496, 0.3833, 0.9717, 0.3418, 0.9854, 0.2968, 0.99, 0.25, 0.9854, 0.2032, 0.9717, 0.1582, 0.9496, 0.1167, 0.9197, 0.08029, 0.8833, 0.05045, 0.8418, 0.02827, 0.7968, 0.01461, 0.75, 0.01, 0.7032, 0.01461, 0.6582, 0.02827, 0.6167, 0.05045, 0.5803, 0.08029, 0.5504, 0.1167, 0.5283, 0.1582, 0.5146, 0.2032, 0.51, 0.25, 0.5146, 0.2968, 0.5283, 0.3418, 0.5504, 0.3833, 0.5803, 0.4197, 0.6167, 0.4496, 0.6582, 0.4717, 0.7032, 0.4854])
me_cylinder_001.update()
me_cylinder_002 = bpy.data.meshes.new('Cylinder.002')
me_cylinder_002.from_pydata([(0.0, 1.0, -1.0), (0.0, 1.0, 1.0), (0.1951, 0.9808, -1.0), (0.1951, 0.9808, 1.0), (0.3827, 0.9239, -1.0), (0.3827, 0.9239, 1.0), (0.5556, 0.8315, -1.0), (0.5556, 0.8315, 1.0), (0.7071, 0.7071, -1.0), (0.7071, 0.7071, 1.0), (0.8315, 0.5556, -1.0), (0.8315, 0.5556, 1.0), (0.9239, 0.3827, -1.0), (0.9239, 0.3827, 1.0), (0.9808, 0.1951, -1.0), (0.9808, 0.1951, 1.0), (1.0, 0.0, -1.0), (1.0, 0.0, 1.0), (0.9808, -0.1951, -1.0), (0.9808, -0.1951, 1.0), (0.9239, -0.3827, -1.0), (0.9239, -0.3827, 1.0), (0.8315, -0.5556, -1.0), (0.8315, -0.5556, 1.0), (0.7071, -0.7071, -1.0), (0.7071, -0.7071, 1.0), (0.5556, -0.8315, -1.0), (0.5556, -0.8315, 1.0), (0.3827, -0.9239, -1.0), (0.3827, -0.9239, 1.0), (0.1951, -0.9808, -1.0), (0.1951, -0.9808, 1.0), (0.0, -1.0, -1.0), (0.0, -1.0, 1.0), (-0.1951, -0.9808, -1.0), (-0.1951, -0.9808, 1.0), (-0.3827, -0.9239, -1.0), (-0.3827, -0.9239, 1.0), (-0.5556, -0.8315, -1.0), (-0.5556, -0.8315, 1.0), (-0.7071, -0.7071, -1.0), (-0.7071, -0.7071, 1.0), (-0.8315, -0.5556, -1.0), (-0.8315, -0.5556, 1.0), (-0.9239, -0.3827, -1.0), (-0.9239, -0.3827, 1.0), (-0.9808, -0.1951, -1.0), (-0.9808, -0.1951, 1.0), (-1.0, 0.0, -1.0), (-1.0, 0.0, 1.0), (-0.9808, 0.1951, -1.0), (-0.9808, 0.1951, 1.0), (-0.9239, 0.3827, -1.0), (-0.9239, 0.3827, 1.0), (-0.8315, 0.5556, -1.0), (-0.8315, 0.5556, 1.0), (-0.7071, 0.7071, -1.0), (-0.7071, 0.7071, 1.0), (-0.5556, 0.8315, -1.0), (-0.5556, 0.8315, 1.0), (-0.3827, 0.9239, -1.0), (-0.3827, 0.9239, 1.0), (-0.1951, 0.9808, -1.0), (-0.1951, 0.9808, 1.0)], [], [(0, 1, 3, 2), (2, 3, 5, 4), (4, 5, 7, 6), (6, 7, 9, 8), (8, 9, 11, 10), (10, 11, 13, 12), (12, 13, 15, 14), (14, 15, 17, 16), (16, 17, 19, 18), (18, 19, 21, 20), (20, 21, 23, 22), (22, 23, 25, 24), (24, 25, 27, 26), (26, 27, 29, 28), (28, 29, 31, 30), (30, 31, 33, 32), (32, 33, 35, 34), (34, 35, 37, 36), (36, 37, 39, 38), (38, 39, 41, 40), (40, 41, 43, 42), (42, 43, 45, 44), (44, 45, 47, 46), (46, 47, 49, 48), (48, 49, 51, 50), (50, 51, 53, 52), (52, 53, 55, 54), (54, 55, 57, 56), (56, 57, 59, 58), (58, 59, 61, 60), (3, 1, 63, 61, 59, 57, 55, 53, 51, 49, 47, 45, 43, 41, 39, 37, 35, 33, 31, 29, 27, 25, 23, 21, 19, 17, 15, 13, 11, 9, 7, 5), (60, 61, 63, 62), (62, 63, 1, 0), (0, 2, 4, 6, 8, 10, 12, 14, 16, 18, 20, 22, 24, 26, 28, 30, 32, 34, 36, 38, 40, 42, 44, 46, 48, 50, 52, 54, 56, 58, 60, 62)])
_uv = me_cylinder_002.uv_layers.new(name='UVMap')
_uv.uv.foreach_set('vector', [1.0, 0.5, 1.0, 1.0, 0.9688, 1.0, 0.9688, 0.5, 0.9688, 0.5, 0.9688, 1.0, 0.9375, 1.0, 0.9375, 0.5, 0.9375, 0.5, 0.9375, 1.0, 0.9062, 1.0, 0.9062, 0.5, 0.9062, 0.5, 0.9062, 1.0, 0.875, 1.0, 0.875, 0.5, 0.875, 0.5, 0.875, 1.0, 0.8438, 1.0, 0.8438, 0.5, 0.8438, 0.5, 0.8438, 1.0, 0.8125, 1.0, 0.8125, 0.5, 0.8125, 0.5, 0.8125, 1.0, 0.7812, 1.0, 0.7812, 0.5, 0.7812, 0.5, 0.7812, 1.0, 0.75, 1.0, 0.75, 0.5, 0.75, 0.5, 0.75, 1.0, 0.7188, 1.0, 0.7188, 0.5, 0.7188, 0.5, 0.7188, 1.0, 0.6875, 1.0, 0.6875, 0.5, 0.6875, 0.5, 0.6875, 1.0, 0.6562, 1.0, 0.6562, 0.5, 0.6562, 0.5, 0.6562, 1.0, 0.625, 1.0, 0.625, 0.5, 0.625, 0.5, 0.625, 1.0, 0.5938, 1.0, 0.5938, 0.5, 0.5938, 0.5, 0.5938, 1.0, 0.5625, 1.0, 0.5625, 0.5, 0.5625, 0.5, 0.5625, 1.0, 0.5312, 1.0, 0.5312, 0.5, 0.5312, 0.5, 0.5312, 1.0, 0.5, 1.0, 0.5, 0.5, 0.5, 0.5, 0.5, 1.0, 0.4688, 1.0, 0.4688, 0.5, 0.4688, 0.5, 0.4688, 1.0, 0.4375, 1.0, 0.4375, 0.5, 0.4375, 0.5, 0.4375, 1.0, 0.4062, 1.0, 0.4062, 0.5, 0.4062, 0.5, 0.4062, 1.0, 0.375, 1.0, 0.375, 0.5, 0.375, 0.5, 0.375, 1.0, 0.3438, 1.0, 0.3438, 0.5, 0.3438, 0.5, 0.3438, 1.0, 0.3125, 1.0, 0.3125, 0.5, 0.3125, 0.5, 0.3125, 1.0, 0.2812, 1.0, 0.2812, 0.5, 0.2812, 0.5, 0.2812, 1.0, 0.25, 1.0, 0.25, 0.5, 0.25, 0.5, 0.25, 1.0, 0.2188, 1.0, 0.2188, 0.5, 0.2188, 0.5, 0.2188, 1.0, 0.1875, 1.0, 0.1875, 0.5, 0.1875, 0.5, 0.1875, 1.0, 0.1562, 1.0, 0.1562, 0.5, 0.1562, 0.5, 0.1562, 1.0, 0.125, 1.0, 0.125, 0.5, 0.125, 0.5, 0.125, 1.0, 0.09375, 1.0, 0.09375, 0.5, 0.09375, 0.5, 0.09375, 1.0, 0.0625, 1.0, 0.0625, 0.5, 0.2968, 0.4854, 0.25, 0.49, 0.2032, 0.4854, 0.1582, 0.4717, 0.1167, 0.4496, 0.08029, 0.4197, 0.05045, 0.3833, 0.02827, 0.3418, 0.01461, 0.2968, 0.01, 0.25, 0.01461, 0.2032, 0.02827, 0.1582, 0.05045, 0.1167, 0.08029, 0.08029, 0.1167, 0.05045, 0.1582, 0.02827, 0.2032, 0.01461, 0.25, 0.01, 0.2968, 0.01461, 0.3418, 0.02827, 0.3833, 0.05045, 0.4197, 0.08029, 0.4496, 0.1167, 0.4717, 0.1582, 0.4854, 0.2032, 0.49, 0.25, 0.4854, 0.2968, 0.4717, 0.3418, 0.4496, 0.3833, 0.4197, 0.4197, 0.3833, 0.4496, 0.3418, 0.4717, 0.0625, 0.5, 0.0625, 1.0, 0.03125, 1.0, 0.03125, 0.5, 0.03125, 0.5, 0.03125, 1.0, 0.0, 1.0, 0.0, 0.5, 0.75, 0.49, 0.7968, 0.4854, 0.8418, 0.4717, 0.8833, 0.4496, 0.9197, 0.4197, 0.9496, 0.3833, 0.9717, 0.3418, 0.9854, 0.2968, 0.99, 0.25, 0.9854, 0.2032, 0.9717, 0.1582, 0.9496, 0.1167, 0.9197, 0.08029, 0.8833, 0.05045, 0.8418, 0.02827, 0.7968, 0.01461, 0.75, 0.01, 0.7032, 0.01461, 0.6582, 0.02827, 0.6167, 0.05045, 0.5803, 0.08029, 0.5504, 0.1167, 0.5283, 0.1582, 0.5146, 0.2032, 0.51, 0.25, 0.5146, 0.2968, 0.5283, 0.3418, 0.5504, 0.3833, 0.5803, 0.4197, 0.6167, 0.4496, 0.6582, 0.4717, 0.7032, 0.4854])
me_cylinder_002.update()
me_cylinder_003 = bpy.data.meshes.new('Cylinder.003')
me_cylinder_003.from_pydata([(0.0, 1.0, -1.0), (0.0, 1.0, 1.0), (0.1951, 0.9808, -1.0), (0.1951, 0.9808, 1.0), (0.3827, 0.9239, -1.0), (0.3827, 0.9239, 1.0), (0.5556, 0.8315, -1.0), (0.5556, 0.8315, 1.0), (0.7071, 0.7071, -1.0), (0.7071, 0.7071, 1.0), (0.8315, 0.5556, -1.0), (0.8315, 0.5556, 1.0), (0.9239, 0.3827, -1.0), (0.9239, 0.3827, 1.0), (0.9808, 0.1951, -1.0), (0.9808, 0.1951, 1.0), (1.0, 0.0, -1.0), (1.0, 0.0, 1.0), (0.9808, -0.1951, -1.0), (0.9808, -0.1951, 1.0), (0.9239, -0.3827, -1.0), (0.9239, -0.3827, 1.0), (0.8315, -0.5556, -1.0), (0.8315, -0.5556, 1.0), (0.7071, -0.7071, -1.0), (0.7071, -0.7071, 1.0), (0.5556, -0.8315, -1.0), (0.5556, -0.8315, 1.0), (0.3827, -0.9239, -1.0), (0.3827, -0.9239, 1.0), (0.1951, -0.9808, -1.0), (0.1951, -0.9808, 1.0), (0.0, -1.0, -1.0), (0.0, -1.0, 1.0), (-0.1951, -0.9808, -1.0), (-0.1951, -0.9808, 1.0), (-0.3827, -0.9239, -1.0), (-0.3827, -0.9239, 1.0), (-0.5556, -0.8315, -1.0), (-0.5556, -0.8315, 1.0), (-0.7071, -0.7071, -1.0), (-0.7071, -0.7071, 1.0), (-0.8315, -0.5556, -1.0), (-0.8315, -0.5556, 1.0), (-0.9239, -0.3827, -1.0), (-0.9239, -0.3827, 1.0), (-0.9808, -0.1951, -1.0), (-0.9808, -0.1951, 1.0), (-1.0, 0.0, -1.0), (-1.0, 0.0, 1.0), (-0.9808, 0.1951, -1.0), (-0.9808, 0.1951, 1.0), (-0.9239, 0.3827, -1.0), (-0.9239, 0.3827, 1.0), (-0.8315, 0.5556, -1.0), (-0.8315, 0.5556, 1.0), (-0.7071, 0.7071, -1.0), (-0.7071, 0.7071, 1.0), (-0.5556, 0.8315, -1.0), (-0.5556, 0.8315, 1.0), (-0.3827, 0.9239, -1.0), (-0.3827, 0.9239, 1.0), (-0.1951, 0.9808, -1.0), (-0.1951, 0.9808, 1.0)], [], [(0, 1, 3, 2), (2, 3, 5, 4), (4, 5, 7, 6), (6, 7, 9, 8), (8, 9, 11, 10), (10, 11, 13, 12), (12, 13, 15, 14), (14, 15, 17, 16), (16, 17, 19, 18), (18, 19, 21, 20), (20, 21, 23, 22), (22, 23, 25, 24), (24, 25, 27, 26), (26, 27, 29, 28), (28, 29, 31, 30), (30, 31, 33, 32), (32, 33, 35, 34), (34, 35, 37, 36), (36, 37, 39, 38), (38, 39, 41, 40), (40, 41, 43, 42), (42, 43, 45, 44), (44, 45, 47, 46), (46, 47, 49, 48), (48, 49, 51, 50), (50, 51, 53, 52), (52, 53, 55, 54), (54, 55, 57, 56), (56, 57, 59, 58), (58, 59, 61, 60), (3, 1, 63, 61, 59, 57, 55, 53, 51, 49, 47, 45, 43, 41, 39, 37, 35, 33, 31, 29, 27, 25, 23, 21, 19, 17, 15, 13, 11, 9, 7, 5), (60, 61, 63, 62), (62, 63, 1, 0), (0, 2, 4, 6, 8, 10, 12, 14, 16, 18, 20, 22, 24, 26, 28, 30, 32, 34, 36, 38, 40, 42, 44, 46, 48, 50, 52, 54, 56, 58, 60, 62)])
_uv = me_cylinder_003.uv_layers.new(name='UVMap')
_uv.uv.foreach_set('vector', [1.0, 0.5, 1.0, 1.0, 0.9688, 1.0, 0.9688, 0.5, 0.9688, 0.5, 0.9688, 1.0, 0.9375, 1.0, 0.9375, 0.5, 0.9375, 0.5, 0.9375, 1.0, 0.9062, 1.0, 0.9062, 0.5, 0.9062, 0.5, 0.9062, 1.0, 0.875, 1.0, 0.875, 0.5, 0.875, 0.5, 0.875, 1.0, 0.8438, 1.0, 0.8438, 0.5, 0.8438, 0.5, 0.8438, 1.0, 0.8125, 1.0, 0.8125, 0.5, 0.8125, 0.5, 0.8125, 1.0, 0.7812, 1.0, 0.7812, 0.5, 0.7812, 0.5, 0.7812, 1.0, 0.75, 1.0, 0.75, 0.5, 0.75, 0.5, 0.75, 1.0, 0.7188, 1.0, 0.7188, 0.5, 0.7188, 0.5, 0.7188, 1.0, 0.6875, 1.0, 0.6875, 0.5, 0.6875, 0.5, 0.6875, 1.0, 0.6562, 1.0, 0.6562, 0.5, 0.6562, 0.5, 0.6562, 1.0, 0.625, 1.0, 0.625, 0.5, 0.625, 0.5, 0.625, 1.0, 0.5938, 1.0, 0.5938, 0.5, 0.5938, 0.5, 0.5938, 1.0, 0.5625, 1.0, 0.5625, 0.5, 0.5625, 0.5, 0.5625, 1.0, 0.5312, 1.0, 0.5312, 0.5, 0.5312, 0.5, 0.5312, 1.0, 0.5, 1.0, 0.5, 0.5, 0.5, 0.5, 0.5, 1.0, 0.4688, 1.0, 0.4688, 0.5, 0.4688, 0.5, 0.4688, 1.0, 0.4375, 1.0, 0.4375, 0.5, 0.4375, 0.5, 0.4375, 1.0, 0.4062, 1.0, 0.4062, 0.5, 0.4062, 0.5, 0.4062, 1.0, 0.375, 1.0, 0.375, 0.5, 0.375, 0.5, 0.375, 1.0, 0.3438, 1.0, 0.3438, 0.5, 0.3438, 0.5, 0.3438, 1.0, 0.3125, 1.0, 0.3125, 0.5, 0.3125, 0.5, 0.3125, 1.0, 0.2812, 1.0, 0.2812, 0.5, 0.2812, 0.5, 0.2812, 1.0, 0.25, 1.0, 0.25, 0.5, 0.25, 0.5, 0.25, 1.0, 0.2188, 1.0, 0.2188, 0.5, 0.2188, 0.5, 0.2188, 1.0, 0.1875, 1.0, 0.1875, 0.5, 0.1875, 0.5, 0.1875, 1.0, 0.1562, 1.0, 0.1562, 0.5, 0.1562, 0.5, 0.1562, 1.0, 0.125, 1.0, 0.125, 0.5, 0.125, 0.5, 0.125, 1.0, 0.09375, 1.0, 0.09375, 0.5, 0.09375, 0.5, 0.09375, 1.0, 0.0625, 1.0, 0.0625, 0.5, 0.2968, 0.4854, 0.25, 0.49, 0.2032, 0.4854, 0.1582, 0.4717, 0.1167, 0.4496, 0.08029, 0.4197, 0.05045, 0.3833, 0.02827, 0.3418, 0.01461, 0.2968, 0.01, 0.25, 0.01461, 0.2032, 0.02827, 0.1582, 0.05045, 0.1167, 0.08029, 0.08029, 0.1167, 0.05045, 0.1582, 0.02827, 0.2032, 0.01461, 0.25, 0.01, 0.2968, 0.01461, 0.3418, 0.02827, 0.3833, 0.05045, 0.4197, 0.08029, 0.4496, 0.1167, 0.4717, 0.1582, 0.4854, 0.2032, 0.49, 0.25, 0.4854, 0.2968, 0.4717, 0.3418, 0.4496, 0.3833, 0.4197, 0.4197, 0.3833, 0.4496, 0.3418, 0.4717, 0.0625, 0.5, 0.0625, 1.0, 0.03125, 1.0, 0.03125, 0.5, 0.03125, 0.5, 0.03125, 1.0, 0.0, 1.0, 0.0, 0.5, 0.75, 0.49, 0.7968, 0.4854, 0.8418, 0.4717, 0.8833, 0.4496, 0.9197, 0.4197, 0.9496, 0.3833, 0.9717, 0.3418, 0.9854, 0.2968, 0.99, 0.25, 0.9854, 0.2032, 0.9717, 0.1582, 0.9496, 0.1167, 0.9197, 0.08029, 0.8833, 0.05045, 0.8418, 0.02827, 0.7968, 0.01461, 0.75, 0.01, 0.7032, 0.01461, 0.6582, 0.02827, 0.6167, 0.05045, 0.5803, 0.08029, 0.5504, 0.1167, 0.5283, 0.1582, 0.5146, 0.2032, 0.51, 0.25, 0.5146, 0.2968, 0.5283, 0.3418, 0.5504, 0.3833, 0.5803, 0.4197, 0.6167, 0.4496, 0.6582, 0.4717, 0.7032, 0.4854])
me_cylinder_003.update()
me_cube_002 = bpy.data.meshes.new('Cube.002')
me_cube_002.from_pydata([(-1.0, -1.0, -1.0), (-1.0, -1.0, 1.0), (-1.0, 1.0, -1.0), (-1.0, 1.0, 1.0), (1.0, -1.0, -1.0), (1.0, -1.0, 1.0), (1.0, 1.0, -1.0), (1.0, 1.0, 1.0)], [], [(0, 1, 3, 2), (2, 3, 7, 6), (6, 7, 5, 4), (4, 5, 1, 0), (2, 6, 4, 0), (7, 3, 1, 5)])
_uv = me_cube_002.uv_layers.new(name='UVMap')
_uv.uv.foreach_set('vector', [0.375, 0.0, 0.625, 0.0, 0.625, 0.25, 0.375, 0.25, 0.375, 0.25, 0.625, 0.25, 0.625, 0.5, 0.375, 0.5, 0.375, 0.5, 0.625, 0.5, 0.625, 0.75, 0.375, 0.75, 0.375, 0.75, 0.625, 0.75, 0.625, 1.0, 0.375, 1.0, 0.125, 0.5, 0.375, 0.5, 0.375, 0.75, 0.125, 0.75, 0.625, 0.5, 0.875, 0.5, 0.875, 0.75, 0.625, 0.75])
me_cube_002.materials.append(mat_material_003)
me_cube_002.update()

# ---- objects
ob_cube = bpy.data.objects.new('Cube', me_cube_001)
ob_cylinder = bpy.data.objects.new('Cylinder', me_cylinder)
ob_cylinder_001 = bpy.data.objects.new('Cylinder.001', me_cylinder_001)
ob_cylinder_002 = bpy.data.objects.new('Cylinder.002', me_cylinder_002)
ob_cylinder_003 = bpy.data.objects.new('Cylinder.003', me_cylinder_003)
ob_cube_001 = bpy.data.objects.new('Cube.001', me_cube_002)

# ---- transforms, parenting, visibility, modifiers, constraints
ob_cube.location = (0.0, 0.0, 0.0)
ob_cube.scale = (1.0, 1.149, 1.0)
_m = ob_cube.modifiers.new('Mirror', 'MIRROR')
_m.use_axis = (False, True, False)
ob_cylinder.location = (-0.5218, 3.327, -0.5805)
ob_cylinder.rotation_euler = (1.571, 0.0, 0.0)
ob_cylinder.scale = (1.0, 1.0, 0.3099)
ob_cylinder_001.location = (-0.5218, -3.248, -0.5805)
ob_cylinder_001.rotation_euler = (1.571, 0.0, 0.0)
ob_cylinder_001.scale = (1.0, 1.0, 0.3099)
ob_cylinder_002.location = (-8.818, -3.248, -0.5805)
ob_cylinder_002.rotation_euler = (1.571, 0.0, 0.0)
ob_cylinder_002.scale = (1.0, 1.0, 0.3099)
ob_cylinder_003.location = (-8.818, 3.327, -0.5805)
ob_cylinder_003.rotation_euler = (1.571, 0.0, 0.0)
ob_cylinder_003.scale = (1.0, 1.0, 0.3099)
ob_cube_001.location = (-12.14, 0.01025, 0.6601)
ob_cube_001.scale = (0.1077, 2.236, 0.1112)

# ---- collection membership
col_collection.objects.link(ob_cube)
col_collection.objects.link(ob_cylinder)
col_collection.objects.link(ob_cylinder_001)
col_collection.objects.link(ob_cylinder_002)
col_collection.objects.link(ob_cylinder_003)
col_collection.objects.link(ob_cube_001)

# ---- scene / render settings (as saved in the file)
scene.frame_start = 1; scene.frame_end = 250; scene.frame_set(1)
scene.render.engine = 'BLENDER_EEVEE_NEXT'
scene.cycles.sampling_pattern = 'TABULATED_SOBOL'
scene.cycles.use_light_tree = False
scene.view_settings.view_transform = 'Filmic'
bpy.context.view_layer.update()

# ---- added for rendering (the .blend has no active camera and no usable light): camera, sun
cam_auto = bpy.data.cameras.new('AutoCamera')
cam_auto.lens = 50.0
cam_auto.sensor_width = 36.0
cam_auto.clip_end = 1000.0
ob_auto_camera = bpy.data.objects.new('AutoCamera', cam_auto)
scene.collection.objects.link(ob_auto_camera)
ob_auto_camera.location = (12.6634, -20.2685, 14.4402)
ob_auto_camera.rotation_euler = (1.09748, -7.21219e-08, 0.694738)
scene.camera = ob_auto_camera
light_auto_sun = bpy.data.lights.new('AutoSun', 'SUN')
light_auto_sun.energy = 3.0
light_auto_sun.angle = 0.0523599
ob_auto_sun = bpy.data.objects.new('AutoSun', light_auto_sun)
scene.collection.objects.link(ob_auto_sun)
ob_auto_sun.rotation_euler = (0.872665, 0.174533, 0.523599)
bpy.context.view_layer.update()
